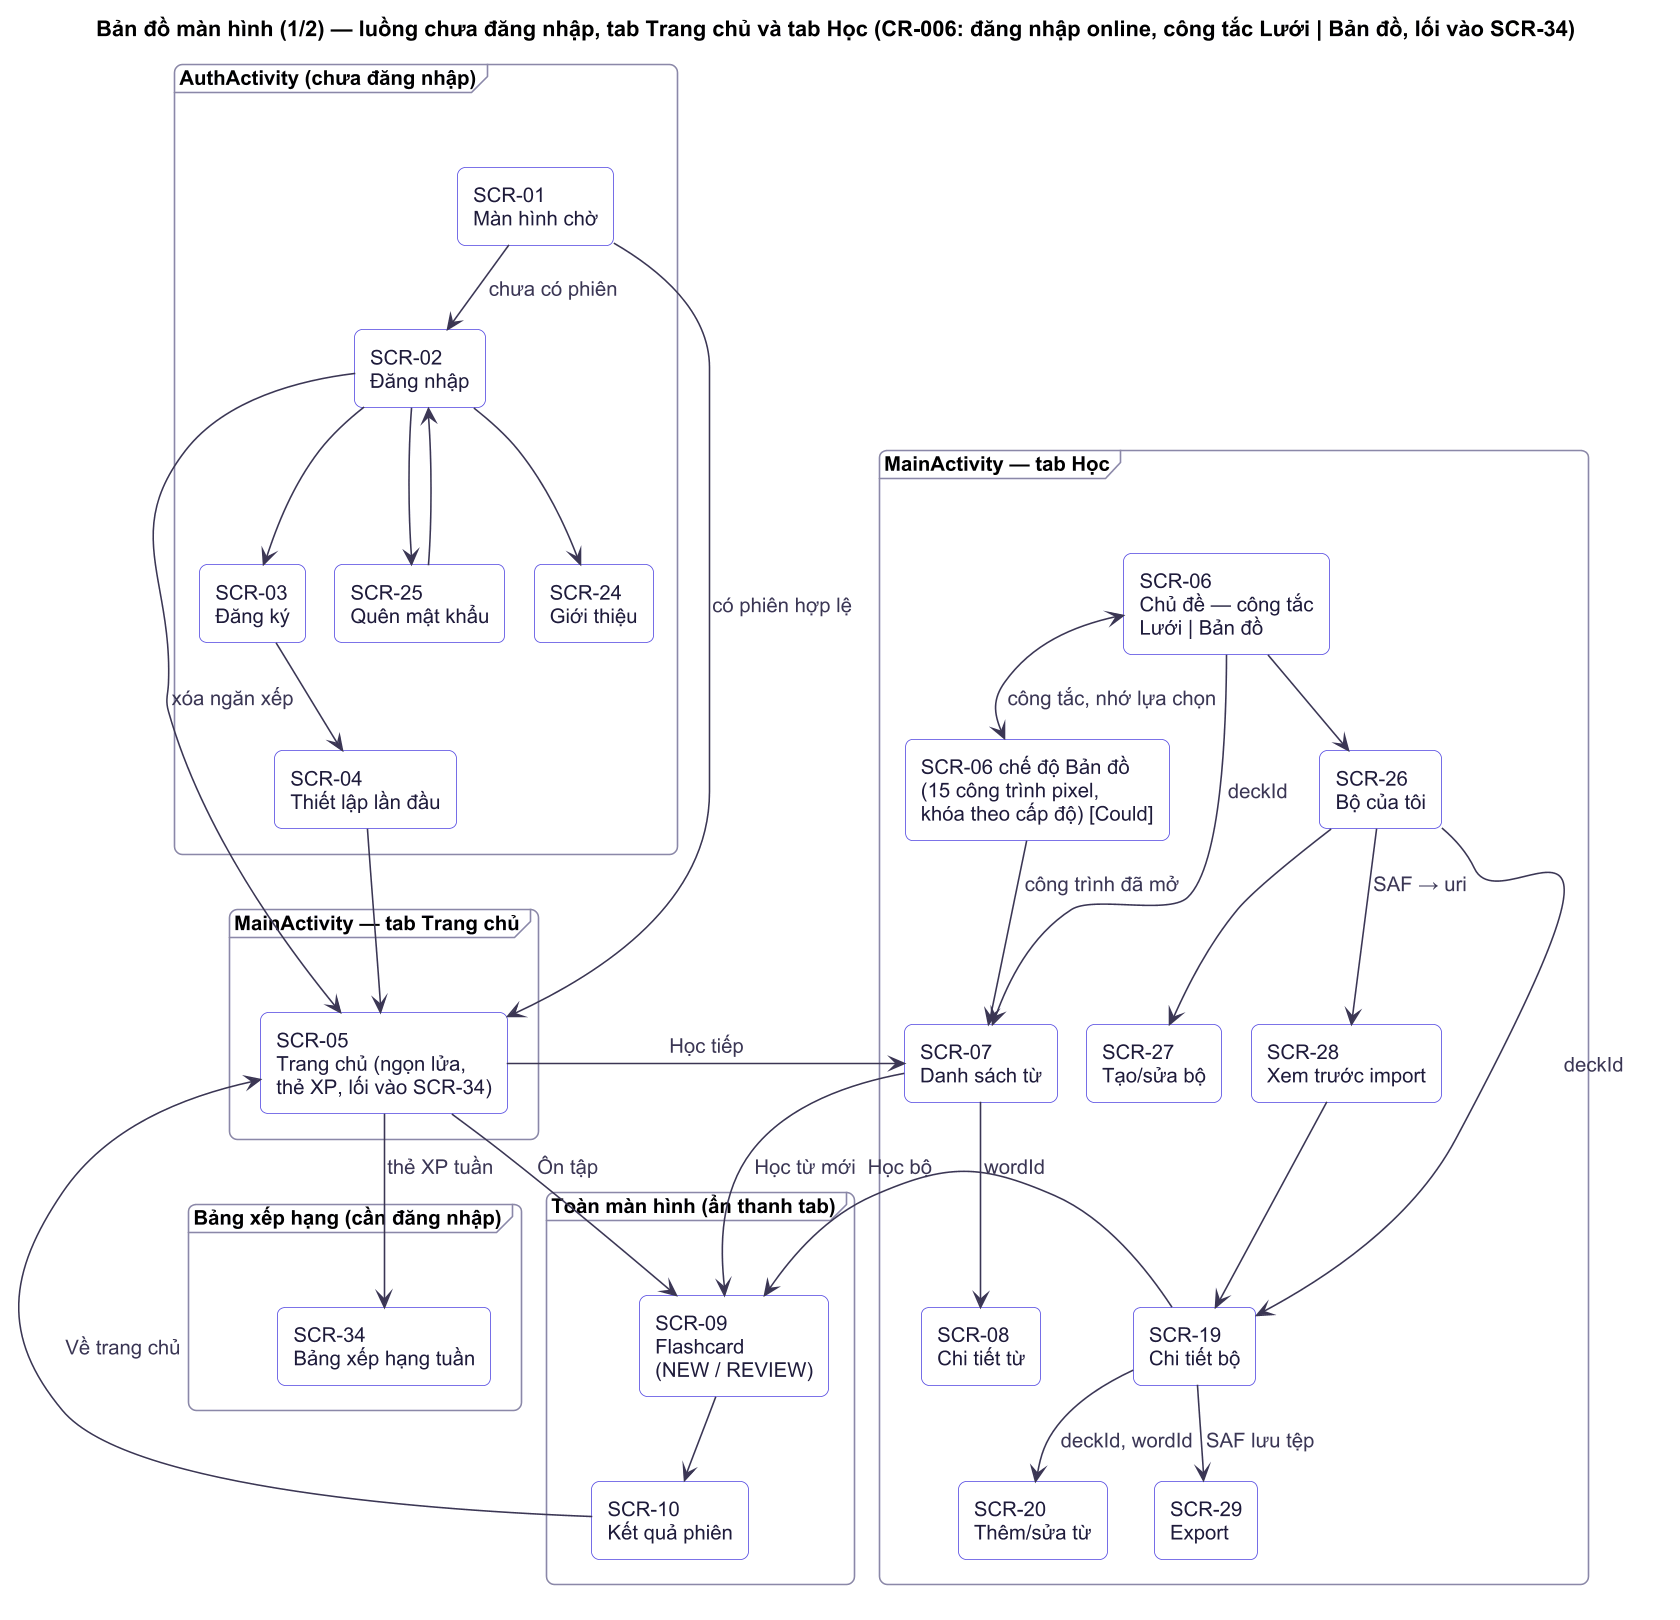

The diagram above was rendered by PlantUML. Its source (embedded in the PNG):
@startuml
!include ../_style.puml
title Bản đồ màn hình (1/2) — luồng chưa đăng nhập, tab Trang chủ và tab Học (CR-006: đăng nhập online, công tắc Lưới | Bản đồ, lối vào SCR-34)
skinparam rectangle {
  BackgroundColor #FFFFFF
  BorderColor #5146E0
}
skinparam frame {
  BorderColor #8B88A8
  BackgroundColor #FAFAFF
}

frame "AuthActivity (chưa đăng nhập)" {
  rectangle "SCR-01\nMàn hình chờ" as S01
  rectangle "SCR-02\nĐăng nhập" as S02
  rectangle "SCR-03\nĐăng ký" as S03
  rectangle "SCR-25\nQuên mật khẩu" as S25
  rectangle "SCR-24\nGiới thiệu" as S24a
  rectangle "SCR-04\nThiết lập lần đầu" as S04
}

frame "MainActivity — tab Trang chủ" {
  rectangle "SCR-05\nTrang chủ (ngọn lửa,\nthẻ XP, lối vào SCR-34)" as S05
}

frame "MainActivity — tab Học" {
  rectangle "SCR-06\nChủ đề — công tắc\nLưới | Bản đồ" as S06
  rectangle "SCR-06 chế độ Bản đồ\n(15 công trình pixel,\nkhóa theo cấp độ) [Could]" as S06M
  rectangle "SCR-07\nDanh sách từ" as S07
  rectangle "SCR-08\nChi tiết từ" as S08
  rectangle "SCR-26\nBộ của tôi" as S26
  rectangle "SCR-27\nTạo/sửa bộ" as S27
  rectangle "SCR-28\nXem trước import" as S28
  rectangle "SCR-19\nChi tiết bộ" as S19
  rectangle "SCR-20\nThêm/sửa từ" as S20
  rectangle "SCR-29\nExport" as S29
}

frame "Bảng xếp hạng (cần đăng nhập)" {
  rectangle "SCR-34\nBảng xếp hạng tuần" as S34
}

frame "Toàn màn hình (ẩn thanh tab)" {
  rectangle "SCR-09\nFlashcard\n(NEW / REVIEW)" as S09
  rectangle "SCR-10\nKết quả phiên" as S10
}

S01 --> S02 : chưa có phiên
S01 --> S05 : có phiên hợp lệ
S02 --> S03
S02 --> S25
S02 --> S24a
S25 --> S02
S03 --> S04
S04 --> S05
S02 --> S05 : xóa ngăn xếp

S05 --> S09 : Ôn tập
S05 --> S07 : Học tiếp
S06 --> S07 : deckId
S06 <--> S06M : công tắc, nhớ lựa chọn
S06M --> S07 : công trình đã mở
S07 --> S08 : wordId
S07 --> S09 : Học từ mới
S06 --> S26
S26 --> S27
S26 --> S28 : SAF → uri
S28 --> S19
S26 --> S19 : deckId
S19 --> S20 : deckId, wordId
S19 --> S29 : SAF lưu tệp
S19 --> S09 : Học bộ
S09 --> S10
S10 --> S05 : Về trang chủ
S05 --> S34 : thẻ XP tuần
@enduml